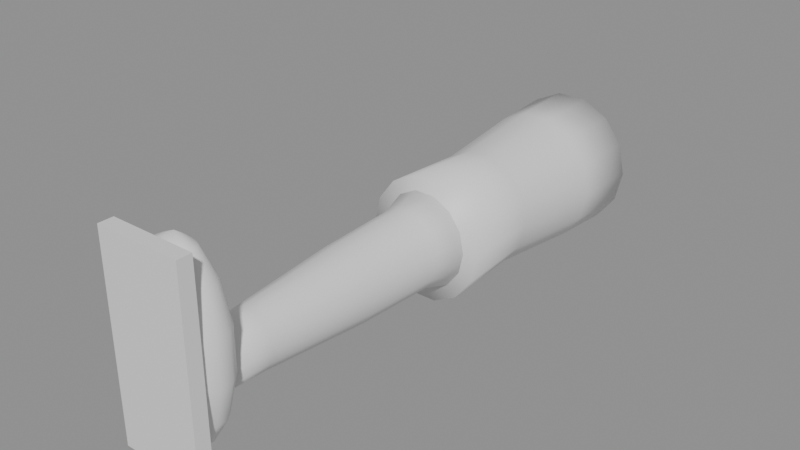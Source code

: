 # Source: perso_legS.blend  (saved by Blender 5.3.31; exported with 4.5.12 LTS)
import bpy
from mathutils import Matrix  # noqa: F401  (used for matrix-valued properties, if any)

bpy.ops.wm.read_factory_settings(use_empty=True)
scene = bpy.context.scene
scene.name = 'Scene'

# ---- materials (node trees are filled in below, after node groups)
mat_bot = bpy.data.materials.new('bot')
mat_skin = bpy.data.materials.new('skin')
mat_shoe = bpy.data.materials.new('shoe')
mat_dark = bpy.data.materials.new('dark')

# ---- material node trees
mat_bot.use_nodes = True; mat_bot.node_tree.nodes.clear()
_N = mat_bot.node_tree.nodes; _L = mat_bot.node_tree.links
n0 = _N.new('ShaderNodeBsdfPrincipled'); n0.name = 'Principled BSDF'; n0.location = (-200, 100)
n0.inputs[10].default_value = 0.005
n1 = _N.new('ShaderNodeOutputMaterial'); n1.name = 'Material Output'; n1.location = (200, 100)
_L.new(n0.outputs[0], n1.inputs[0])
n1.is_active_output = True
mat_skin.use_nodes = True; mat_skin.node_tree.nodes.clear()
_N = mat_skin.node_tree.nodes; _L = mat_skin.node_tree.links
n0 = _N.new('ShaderNodeBsdfPrincipled'); n0.name = 'Principled BSDF'; n0.location = (-200, 100)
n0.inputs[10].default_value = 0.005
n1 = _N.new('ShaderNodeOutputMaterial'); n1.name = 'Material Output'; n1.location = (200, 100)
_L.new(n0.outputs[0], n1.inputs[0])
n1.is_active_output = True
mat_shoe.use_nodes = True; mat_shoe.node_tree.nodes.clear()
_N = mat_shoe.node_tree.nodes; _L = mat_shoe.node_tree.links
n0 = _N.new('ShaderNodeBsdfPrincipled'); n0.name = 'Principled BSDF'; n0.location = (-200, 100)
n0.inputs[10].default_value = 0.005
n1 = _N.new('ShaderNodeOutputMaterial'); n1.name = 'Material Output'; n1.location = (200, 100)
_L.new(n0.outputs[0], n1.inputs[0])
n1.is_active_output = True
mat_dark.use_nodes = True; mat_dark.node_tree.nodes.clear()
_N = mat_dark.node_tree.nodes; _L = mat_dark.node_tree.links
n0 = _N.new('ShaderNodeBsdfPrincipled'); n0.name = 'Principled BSDF'; n0.location = (-200, 100)
n0.inputs[10].default_value = 0.005
n1 = _N.new('ShaderNodeOutputMaterial'); n1.name = 'Material Output'; n1.location = (200, 100)
_L.new(n0.outputs[0], n1.inputs[0])
n1.is_active_output = True

# ---- meshes
me_pants = bpy.data.meshes.new('pants')
me_pants.from_pydata([(0.105, 0.0, 0.0), (0.0946, 0.0, 0.04773), (0.06547, 0.0, 0.086), (0.02336, 0.0, 0.1072), (-0.02336, 0.0, 0.1072), (-0.06547, 0.0, 0.086), (-0.0946, 0.0, 0.04773), (-0.105, 0.0, 1.347e-17), (-0.0946, 0.0, -0.04773), (-0.06547, 0.0, -0.086), (-0.02336, 0.0, -0.1072), (0.02336, 0.0, -0.1072), (0.06547, 0.0, -0.086), (0.0946, 0.0, -0.04773), (0.1, -0.1, 0.0), (0.0901, -0.1, 0.04556), (0.06235, -0.1, 0.08209), (0.02225, -0.1, 0.1024), (-0.02225, -0.1, 0.1024), (-0.06235, -0.1, 0.08209), (-0.0901, -0.1, 0.04556), (-0.1, -0.1, 1.286e-17), (-0.0901, -0.1, -0.04556), (-0.06235, -0.1, -0.08209), (-0.02225, -0.1, -0.1024), (0.02225, -0.1, -0.1024), (0.06235, -0.1, -0.08209), (0.0901, -0.1, -0.04556), (0.085, -0.25, 0.0), (0.07658, -0.25, 0.03905), (0.053, -0.25, 0.07036), (0.01891, -0.25, 0.08774), (-0.01891, -0.25, 0.08774), (-0.053, -0.25, 0.07036), (-0.07658, -0.25, 0.03905), (-0.085, -0.25, 1.102e-17), (-0.07658, -0.25, -0.03905), (-0.053, -0.25, -0.07036), (-0.01891, -0.25, -0.08774), (0.01891, -0.25, -0.08774), (0.053, -0.25, -0.07036), (0.07658, -0.25, -0.03905), (0.091, -0.38, 0.0), (0.08199, -0.38, 0.04165), (0.05674, -0.38, 0.07506), (0.02025, -0.38, 0.09359), (-0.02025, -0.38, 0.09359), (-0.05674, -0.38, 0.07506), (-0.08199, -0.38, 0.04165), (-0.091, -0.38, 1.176e-17), (-0.08199, -0.38, -0.04165), (-0.05674, -0.38, -0.07506), (-0.02025, -0.38, -0.09359), (0.02025, -0.38, -0.09359), (0.05674, -0.38, -0.07506), (0.08199, -0.38, -0.04165), (0.073, -0.37, 0.0), (0.06577, -0.37, 0.03384), (0.04551, -0.37, 0.06098), (0.01624, -0.37, 0.07604), (-0.01624, -0.37, 0.07604), (-0.04551, -0.37, 0.06098), (-0.06577, -0.37, 0.03384), (-0.073, -0.37, 9.552e-18), (-0.06577, -0.37, -0.03384), (-0.04551, -0.37, -0.06098), (-0.01624, -0.37, -0.07604), (0.01624, -0.37, -0.07604), (0.04551, -0.37, -0.06098), (0.06577, -0.37, -0.03384), (0.058, -0.42, 0.0), (0.05226, -0.42, 0.0269), (0.03616, -0.42, 0.04847), (0.01291, -0.42, 0.06045), (-0.01291, -0.42, 0.06045), (-0.03616, -0.42, 0.04847), (-0.05226, -0.42, 0.0269), (-0.058, -0.42, 7.593e-18), (-0.05226, -0.42, -0.0269), (-0.03616, -0.42, -0.04847), (-0.01291, -0.42, -0.06045), (0.01291, -0.42, -0.06045), (0.03616, -0.42, -0.04847), (0.05226, -0.42, -0.0269), (0.054, -0.55, 0.0), (0.04865, -0.55, 0.02517), (0.03367, -0.55, 0.04535), (0.01202, -0.55, 0.05655), (-0.01202, -0.55, 0.05655), (-0.03367, -0.55, 0.04535), (-0.04865, -0.55, 0.02517), (-0.054, -0.55, 7.103e-18), (-0.04865, -0.55, -0.02517), (-0.03367, -0.55, -0.04535), (-0.01202, -0.55, -0.05655), (0.01202, -0.55, -0.05655), (0.03367, -0.55, -0.04535), (0.04865, -0.55, -0.02517), (0.04, -0.72, 0.0), (0.03604, -0.72, 0.01952), (0.02494, -0.72, 0.03518), (0.008901, -0.72, 0.04387), (-0.008901, -0.72, 0.04387), (-0.02494, -0.72, 0.03518), (-0.03604, -0.72, 0.01952), (-0.04, -0.72, 5.511e-18), (-0.03604, -0.72, -0.01952), (-0.02494, -0.72, -0.03518), (-0.008901, -0.72, -0.04387), (0.008901, -0.72, -0.04387), (0.02494, -0.72, -0.03518), (0.03604, -0.72, -0.01952), (0.038, -0.79, 0.0), (0.03424, -0.79, 0.01822), (0.02369, -0.79, 0.03284), (0.008456, -0.79, 0.04095), (-0.008456, -0.79, 0.04095), (-0.02369, -0.79, 0.03284), (-0.03424, -0.79, 0.01822), (-0.038, -0.79, 5.144e-18), (-0.03424, -0.79, -0.01822), (-0.02369, -0.79, -0.03284), (-0.008456, -0.79, -0.04095), (0.008456, -0.79, -0.04095), (0.02369, -0.79, -0.03284), (0.03424, -0.79, -0.01822), (0.0, -0.815, 0.1885), (0.0, -0.815, -0.0985), (0.01318, -0.7972, 0.1743), (0.02375, -0.7829, 0.1345), (0.02961, -0.775, 0.07693), (0.02961, -0.775, 0.01307), (0.02375, -0.7829, -0.04447), (0.01318, -0.7972, -0.08429), (0.02375, -0.8027, 0.1743), (0.04279, -0.7928, 0.1345), (0.05336, -0.7873, 0.07693), (0.05336, -0.7873, 0.01307), (0.04279, -0.7928, -0.04447), (0.02375, -0.8027, -0.08429), (0.02961, -0.8106, 0.1743), (0.05336, -0.8071, 0.1345), (0.06653, -0.8051, 0.07693), (0.06653, -0.8051, 0.01307), (0.05336, -0.8071, -0.04447), (0.02961, -0.8106, -0.08429), (0.02961, -0.8194, 0.1743), (0.05336, -0.8229, 0.1345), (0.06653, -0.8249, 0.07693), (0.06653, -0.8249, 0.01307), (0.05336, -0.8229, -0.04447), (0.02961, -0.8194, -0.08429), (0.02375, -0.8273, 0.1743), (0.04279, -0.8372, 0.1345), (0.05336, -0.8427, 0.07693), (0.05336, -0.8427, 0.01307), (0.04279, -0.8372, -0.04447), (0.02375, -0.8273, -0.08429), (0.01318, -0.8328, 0.1743), (0.02375, -0.8471, 0.1345), (0.02961, -0.855, 0.07693), (0.02961, -0.855, 0.01307), (0.02375, -0.8471, -0.04447), (0.01318, -0.8328, -0.08429), (-5.588e-09, -0.8347, 0.1743), (-1.118e-08, -0.8506, 0.1345), (-1.118e-08, -0.8594, 0.07693), (-1.118e-08, -0.8594, 0.01307), (-1.118e-08, -0.8506, -0.04447), (-5.588e-09, -0.8347, -0.08429), (-0.01318, -0.8328, 0.1743), (-0.02375, -0.8471, 0.1345), (-0.02961, -0.855, 0.07693), (-0.02961, -0.855, 0.01307), (-0.02375, -0.8471, -0.04447), (-0.01318, -0.8328, -0.08429), (-0.02375, -0.8273, 0.1743), (-0.04279, -0.8372, 0.1345), (-0.05336, -0.8427, 0.07693), (-0.05336, -0.8427, 0.01307), (-0.04279, -0.8372, -0.04447), (-0.02375, -0.8273, -0.08429), (-0.02961, -0.8194, 0.1743), (-0.05336, -0.8229, 0.1345), (-0.06653, -0.8249, 0.07693), (-0.06653, -0.8249, 0.01307), (-0.05336, -0.8229, -0.04447), (-0.02961, -0.8194, -0.08429), (-0.02961, -0.8106, 0.1743), (-0.05336, -0.8071, 0.1345), (-0.06653, -0.8051, 0.07693), (-0.06653, -0.8051, 0.01307), (-0.05336, -0.8071, -0.04447), (-0.02961, -0.8106, -0.08429), (-0.02375, -0.8027, 0.1743), (-0.04279, -0.7928, 0.1345), (-0.05336, -0.7873, 0.07693), (-0.05336, -0.7873, 0.01307), (-0.04279, -0.7928, -0.04447), (-0.02375, -0.8027, -0.08429), (-0.01318, -0.7972, 0.1743), (-0.02375, -0.7829, 0.1345), (-0.02961, -0.775, 0.07693), (-0.02961, -0.775, 0.01307), (-0.02375, -0.7829, -0.04447), (-0.01318, -0.7972, -0.08429), (1.211e-08, -0.7953, 0.1743), (1.863e-08, -0.7794, 0.1345), (1.863e-08, -0.7706, 0.07693), (1.863e-08, -0.7706, 0.01307), (1.863e-08, -0.7794, -0.04447), (1.211e-08, -0.7953, -0.08429), (-0.065, -0.866, -0.105), (-0.065, -0.866, 0.195), (-0.065, -0.844, -0.105), (-0.065, -0.844, 0.195), (0.065, -0.866, -0.105), (0.065, -0.866, 0.195), (0.065, -0.844, -0.105), (0.065, -0.844, 0.195)], [], [(0, 1, 15, 14), (1, 2, 16, 15), (2, 3, 17, 16), (3, 4, 18, 17), (4, 5, 19, 18), (5, 6, 20, 19), (6, 7, 21, 20), (7, 8, 22, 21), (8, 9, 23, 22), (9, 10, 24, 23), (10, 11, 25, 24), (11, 12, 26, 25), (12, 13, 27, 26), (13, 0, 14, 27), (14, 15, 29, 28), (15, 16, 30, 29), (16, 17, 31, 30), (17, 18, 32, 31), (18, 19, 33, 32), (19, 20, 34, 33), (20, 21, 35, 34), (21, 22, 36, 35), (22, 23, 37, 36), (23, 24, 38, 37), (24, 25, 39, 38), (25, 26, 40, 39), (26, 27, 41, 40), (27, 14, 28, 41), (28, 29, 43, 42), (29, 30, 44, 43), (30, 31, 45, 44), (31, 32, 46, 45), (32, 33, 47, 46), (33, 34, 48, 47), (34, 35, 49, 48), (35, 36, 50, 49), (36, 37, 51, 50), (37, 38, 52, 51), (38, 39, 53, 52), (39, 40, 54, 53), (40, 41, 55, 54), (41, 28, 42, 55), (13, 12, 11, 10, 9, 8, 7, 6, 5, 4, 3, 2, 1, 0), (42, 43, 44, 45, 46, 47, 48, 49, 50, 51, 52, 53, 54, 55), (56, 57, 71, 70), (57, 58, 72, 71), (58, 59, 73, 72), (59, 60, 74, 73), (60, 61, 75, 74), (61, 62, 76, 75), (62, 63, 77, 76), (63, 64, 78, 77), (64, 65, 79, 78), (65, 66, 80, 79), (66, 67, 81, 80), (67, 68, 82, 81), (68, 69, 83, 82), (69, 56, 70, 83), (70, 71, 85, 84), (71, 72, 86, 85), (72, 73, 87, 86), (73, 74, 88, 87), (74, 75, 89, 88), (75, 76, 90, 89), (76, 77, 91, 90), (77, 78, 92, 91), (78, 79, 93, 92), (79, 80, 94, 93), (80, 81, 95, 94), (81, 82, 96, 95), (82, 83, 97, 96), (83, 70, 84, 97), (84, 85, 99, 98), (85, 86, 100, 99), (86, 87, 101, 100), (87, 88, 102, 101), (88, 89, 103, 102), (89, 90, 104, 103), (90, 91, 105, 104), (91, 92, 106, 105), (92, 93, 107, 106), (93, 94, 108, 107), (94, 95, 109, 108), (95, 96, 110, 109), (96, 97, 111, 110), (97, 84, 98, 111), (98, 99, 113, 112), (99, 100, 114, 113), (100, 101, 115, 114), (101, 102, 116, 115), (102, 103, 117, 116), (103, 104, 118, 117), (104, 105, 119, 118), (105, 106, 120, 119), (106, 107, 121, 120), (107, 108, 122, 121), (108, 109, 123, 122), (109, 110, 124, 123), (110, 111, 125, 124), (111, 98, 112, 125), (69, 68, 67, 66, 65, 64, 63, 62, 61, 60, 59, 58, 57, 56), (112, 113, 114, 115, 116, 117, 118, 119, 120, 121, 122, 123, 124, 125), (211, 210, 132, 133), (209, 208, 130, 131), (207, 206, 128, 129), (127, 211, 133), (210, 209, 131, 132), (208, 207, 129, 130), (206, 126, 128), (130, 129, 135, 136), (128, 126, 134), (133, 132, 138, 139), (131, 130, 136, 137), (129, 128, 134, 135), (127, 133, 139), (132, 131, 137, 138), (139, 138, 144, 145), (137, 136, 142, 143), (135, 134, 140, 141), (127, 139, 145), (138, 137, 143, 144), (136, 135, 141, 142), (134, 126, 140), (145, 144, 150, 151), (143, 142, 148, 149), (141, 140, 146, 147), (127, 145, 151), (144, 143, 149, 150), (142, 141, 147, 148), (140, 126, 146), (147, 146, 152, 153), (127, 151, 157), (150, 149, 155, 156), (148, 147, 153, 154), (146, 126, 152), (151, 150, 156, 157), (149, 148, 154, 155), (127, 157, 163), (156, 155, 161, 162), (154, 153, 159, 160), (152, 126, 158), (157, 156, 162, 163), (155, 154, 160, 161), (153, 152, 158, 159), (162, 161, 167, 168), (160, 159, 165, 166), (158, 126, 164), (163, 162, 168, 169), (161, 160, 166, 167), (159, 158, 164, 165), (127, 163, 169), (164, 126, 170), (169, 168, 174, 175), (167, 166, 172, 173), (165, 164, 170, 171), (127, 169, 175), (168, 167, 173, 174), (166, 165, 171, 172), (175, 174, 180, 181), (173, 172, 178, 179), (171, 170, 176, 177), (127, 175, 181), (174, 173, 179, 180), (172, 171, 177, 178), (170, 126, 176), (179, 178, 184, 185), (177, 176, 182, 183), (127, 181, 187), (180, 179, 185, 186), (178, 177, 183, 184), (176, 126, 182), (181, 180, 186, 187), (127, 187, 193), (186, 185, 191, 192), (184, 183, 189, 190), (182, 126, 188), (187, 186, 192, 193), (185, 184, 190, 191), (183, 182, 188, 189), (127, 193, 199), (192, 191, 197, 198), (190, 189, 195, 196), (188, 126, 194), (193, 192, 198, 199), (191, 190, 196, 197), (189, 188, 194, 195), (196, 195, 201, 202), (194, 126, 200), (199, 198, 204, 205), (197, 196, 202, 203), (195, 194, 200, 201), (127, 199, 205), (198, 197, 203, 204), (205, 204, 210, 211), (203, 202, 208, 209), (201, 200, 206, 207), (127, 205, 211), (204, 203, 209, 210), (202, 201, 207, 208), (200, 126, 206), (212, 213, 215, 214), (214, 215, 219, 218), (218, 219, 217, 216), (216, 217, 213, 212), (214, 218, 216, 212), (219, 215, 213, 217)])
me_pants.polygons.foreach_set('use_smooth', [1, 1, 1, 1, 1, 1, 1, 1, 1, 1, 1, 1, 1, 1, 1, 1, 1, 1, 1, 1, 1, 1, 1, 1, 1, 1, 1, 1, 1, 1, 1, 1, 1, 1, 1, 1, 1, 1, 1, 1, 1, 1, 1, 1, 1, 1, 1, 1, 1, 1, 1, 1, 1, 1, 1, 1, 1, 1, 1, 1, 1, 1, 1, 1, 1, 1, 1, 1, 1, 1, 1, 1, 1, 1, 1, 1, 1, 1, 1, 1, 1, 1, 1, 1, 1, 1, 1, 1, 1, 1, 1, 1, 1, 1, 1, 1, 1, 1, 1, 1, 1, 1, 1, 1, 1, 1, 1, 1, 1, 1, 1, 1, 1, 1, 1, 1, 1, 1, 1, 1, 1, 1, 1, 1, 1, 1, 1, 1, 1, 1, 1, 1, 1, 1, 1, 1, 1, 1, 1, 1, 1, 1, 1, 1, 1, 1, 1, 1, 1, 1, 1, 1, 1, 1, 1, 1, 1, 1, 1, 1, 1, 1, 1, 1, 1, 1, 1, 1, 1, 1, 1, 1, 1, 1, 1, 1, 1, 1, 1, 1, 1, 1, 1, 1, 1, 1, 1, 1, 1, 1, 1, 1, 1, 1, 1, 1, 1, 1, 1, 1, 0, 0, 0, 0, 0, 0])
me_pants.polygons.foreach_set('material_index', [0, 0, 0, 0, 0, 0, 0, 0, 0, 0, 0, 0, 0, 0, 0, 0, 0, 0, 0, 0, 0, 0, 0, 0, 0, 0, 0, 0, 0, 0, 0, 0, 0, 0, 0, 0, 0, 0, 0, 0, 0, 0, 0, 0, 1, 1, 1, 1, 1, 1, 1, 1, 1, 1, 1, 1, 1, 1, 1, 1, 1, 1, 1, 1, 1, 1, 1, 1, 1, 1, 1, 1, 1, 1, 1, 1, 1, 1, 1, 1, 1, 1, 1, 1, 1, 1, 1, 1, 1, 1, 1, 1, 1, 1, 1, 1, 1, 1, 1, 1, 1, 1, 2, 2, 2, 2, 2, 2, 2, 2, 2, 2, 2, 2, 2, 2, 2, 2, 2, 2, 2, 2, 2, 2, 2, 2, 2, 2, 2, 2, 2, 2, 2, 2, 2, 2, 2, 2, 2, 2, 2, 2, 2, 2, 2, 2, 2, 2, 2, 2, 2, 2, 2, 2, 2, 2, 2, 2, 2, 2, 2, 2, 2, 2, 2, 2, 2, 2, 2, 2, 2, 2, 2, 2, 2, 2, 2, 2, 2, 2, 2, 2, 2, 2, 2, 2, 2, 2, 2, 2, 2, 2, 2, 2, 2, 2, 2, 2, 2, 2, 3, 3, 3, 3, 3, 3])
_uv = me_pants.uv_layers.new(name='UVMap')
_uv.uv.foreach_set('vector', [0.0, 0.0, 0.0, 0.0, 0.0, 0.0, 0.0, 0.0, 0.0, 0.0, 0.0, 0.0, 0.0, 0.0, 0.0, 0.0, 0.0, 0.0, 0.0, 0.0, 0.0, 0.0, 0.0, 0.0, 0.0, 0.0, 0.0, 0.0, 0.0, 0.0, 0.0, 0.0, 0.0, 0.0, 0.0, 0.0, 0.0, 0.0, 0.0, 0.0, 0.0, 0.0, 0.0, 0.0, 0.0, 0.0, 0.0, 0.0, 0.0, 0.0, 0.0, 0.0, 0.0, 0.0, 0.0, 0.0, 0.0, 0.0, 0.0, 0.0, 0.0, 0.0, 0.0, 0.0, 0.0, 0.0, 0.0, 0.0, 0.0, 0.0, 0.0, 0.0, 0.0, 0.0, 0.0, 0.0, 0.0, 0.0, 0.0, 0.0, 0.0, 0.0, 0.0, 0.0, 0.0, 0.0, 0.0, 0.0, 0.0, 0.0, 0.0, 0.0, 0.0, 0.0, 0.0, 0.0, 0.0, 0.0, 0.0, 0.0, 0.0, 0.0, 0.0, 0.0, 0.0, 0.0, 0.0, 0.0, 0.0, 0.0, 0.0, 0.0, 0.0, 0.0, 0.0, 0.0, 0.0, 0.0, 0.0, 0.0, 0.0, 0.0, 0.0, 0.0, 0.0, 0.0, 0.0, 0.0, 0.0, 0.0, 0.0, 0.0, 0.0, 0.0, 0.0, 0.0, 0.0, 0.0, 0.0, 0.0, 0.0, 0.0, 0.0, 0.0, 0.0, 0.0, 0.0, 0.0, 0.0, 0.0, 0.0, 0.0, 0.0, 0.0, 0.0, 0.0, 0.0, 0.0, 0.0, 0.0, 0.0, 0.0, 0.0, 0.0, 0.0, 0.0, 0.0, 0.0, 0.0, 0.0, 0.0, 0.0, 0.0, 0.0, 0.0, 0.0, 0.0, 0.0, 0.0, 0.0, 0.0, 0.0, 0.0, 0.0, 0.0, 0.0, 0.0, 0.0, 0.0, 0.0, 0.0, 0.0, 0.0, 0.0, 0.0, 0.0, 0.0, 0.0, 0.0, 0.0, 0.0, 0.0, 0.0, 0.0, 0.0, 0.0, 0.0, 0.0, 0.0, 0.0, 0.0, 0.0, 0.0, 0.0, 0.0, 0.0, 0.0, 0.0, 0.0, 0.0, 0.0, 0.0, 0.0, 0.0, 0.0, 0.0, 0.0, 0.0, 0.0, 0.0, 0.0, 0.0, 0.0, 0.0, 0.0, 0.0, 0.0, 0.0, 0.0, 0.0, 0.0, 0.0, 0.0, 0.0, 0.0, 0.0, 0.0, 0.0, 0.0, 0.0, 0.0, 0.0, 0.0, 0.0, 0.0, 0.0, 0.0, 0.0, 0.0, 0.0, 0.0, 0.0, 0.0, 0.0, 0.0, 0.0, 0.0, 0.0, 0.0, 0.0, 0.0, 0.0, 0.0, 0.0, 0.0, 0.0, 0.0, 0.0, 0.0, 0.0, 0.0, 0.0, 0.0, 0.0, 0.0, 0.0, 0.0, 0.0, 0.0, 0.0, 0.0, 0.0, 0.0, 0.0, 0.0, 0.0, 0.0, 0.0, 0.0, 0.0, 0.0, 0.0, 0.0, 0.0, 0.0, 0.0, 0.0, 0.0, 0.0, 0.0, 0.0, 0.0, 0.0, 0.0, 0.0, 0.0, 0.0, 0.0, 0.0, 0.0, 0.0, 0.0, 0.0, 0.0, 0.0, 0.0, 0.0, 0.0, 0.0, 0.0, 0.0, 0.0, 0.0, 0.0, 0.0, 0.0, 0.0, 0.0, 0.0, 0.0, 0.0, 0.0, 0.0, 0.0, 0.0, 0.0, 0.0, 0.0, 0.0, 0.0, 0.0, 0.0, 0.0, 0.0, 0.0, 0.0, 0.0, 0.0, 0.0, 0.0, 0.0, 0.0, 0.0, 0.0, 0.0, 0.0, 0.0, 0.0, 0.0, 0.0, 0.0, 0.0, 0.0, 0.0, 0.0, 0.0, 0.0, 0.0, 0.0, 0.0, 0.0, 0.0, 0.0, 0.0, 0.0, 0.0, 0.0, 0.0, 0.0, 0.0, 0.0, 0.0, 0.0, 0.0, 0.0, 0.0, 0.0, 0.0, 0.0, 0.0, 0.0, 0.0, 0.0, 0.0, 0.0, 0.0, 0.0, 0.0, 0.0, 0.0, 0.0, 0.0, 0.0, 0.0, 0.0, 0.0, 0.0, 0.0, 0.0, 0.0, 0.0, 0.0, 0.0, 0.0, 0.0, 0.0, 0.0, 0.0, 0.0, 0.0, 0.0, 0.0, 0.0, 0.0, 0.0, 0.0, 0.0, 0.0, 0.0, 0.0, 0.0, 0.0, 0.0, 0.0, 0.0, 0.0, 0.0, 0.0, 0.0, 0.0, 0.0, 0.0, 0.0, 0.0, 0.0, 0.0, 0.0, 0.0, 0.0, 0.0, 0.0, 0.0, 0.0, 0.0, 0.0, 0.0, 0.0, 0.0, 0.0, 0.0, 0.0, 0.0, 0.0, 0.0, 0.0, 0.0, 0.0, 0.0, 0.0, 0.0, 0.0, 0.0, 0.0, 0.0, 0.0, 0.0, 0.0, 0.0, 0.0, 0.0, 0.0, 0.0, 0.0, 0.0, 0.0, 0.0, 0.0, 0.0, 0.0, 0.0, 0.0, 0.0, 0.0, 0.0, 0.0, 0.0, 0.0, 0.0, 0.0, 0.0, 0.0, 0.0, 0.0, 0.0, 0.0, 0.0, 0.0, 0.0, 0.0, 0.0, 0.0, 0.0, 0.0, 0.0, 0.0, 0.0, 0.0, 0.0, 0.0, 0.0, 0.0, 0.0, 0.0, 0.0, 0.0, 0.0, 0.0, 0.0, 0.0, 0.0, 0.0, 0.0, 0.0, 0.0, 0.0, 0.0, 0.0, 0.0, 0.0, 0.0, 0.0, 0.0, 0.0, 0.0, 0.0, 0.0, 0.0, 0.0, 0.0, 0.0, 0.0, 0.0, 0.0, 0.0, 0.0, 0.0, 0.0, 0.0, 0.0, 0.0, 0.0, 0.0, 0.0, 0.0, 0.0, 0.0, 0.0, 0.0, 0.0, 0.0, 0.0, 0.0, 0.0, 0.0, 0.0, 0.0, 0.0, 0.0, 0.0, 0.0, 0.0, 0.0, 0.0, 0.0, 0.0, 0.0, 0.0, 0.0, 0.0, 0.0, 0.0, 0.0, 0.0, 0.0, 0.0, 0.0, 0.0, 0.0, 0.0, 0.0, 0.0, 0.0, 0.0, 0.0, 0.0, 0.0, 0.0, 0.0, 0.0, 0.0, 0.0, 0.0, 0.0, 0.0, 0.0, 0.0, 0.0, 0.0, 0.0, 0.0, 0.0, 0.0, 0.0, 0.0, 0.0, 0.0, 0.0, 0.0, 0.0, 0.0, 0.0, 0.0, 0.0, 0.0, 0.0, 0.0, 0.0, 0.0, 0.0, 0.0, 0.0, 0.0, 0.0, 0.0, 0.0, 0.0, 0.0, 0.0, 0.0, 0.0, 0.0, 0.0, 0.0, 0.0, 0.0, 0.0, 0.0, 0.0, 0.0, 0.0, 0.0, 0.0, 0.0, 0.0, 0.0, 0.0, 0.0, 0.0, 0.0, 0.0, 0.0, 0.0, 0.0, 0.0, 0.0, 0.0, 0.0, 0.0, 0.0, 0.0, 0.0, 0.0, 0.0, 0.0, 0.0, 0.0, 0.0, 0.0, 0.0, 0.0, 0.0, 0.0, 0.0, 0.0, 0.0, 0.0, 0.0, 0.0, 0.0, 0.0, 0.0, 0.0, 0.0, 0.0, 0.0, 0.0, 0.0, 0.0, 0.0, 0.0, 0.0, 0.0, 0.0, 0.0, 0.0, 0.0, 0.0, 0.0, 0.0, 0.0, 0.0, 0.0, 0.0, 0.0, 0.0, 0.0, 0.0, 0.0, 0.0, 0.0, 0.0, 0.0, 0.0, 0.0, 0.0, 0.0, 0.0, 0.0, 0.0, 0.0, 0.0, 0.0, 0.0, 0.0, 0.0, 0.0, 0.0, 0.0, 0.0, 0.0, 0.0, 0.0, 0.0, 0.0, 0.0, 0.0, 0.0, 0.0, 0.0, 0.0, 0.0, 0.0, 0.0, 0.0, 0.0, 0.0, 0.0, 0.0, 0.0, 0.0, 0.0, 0.0, 0.0, 0.0, 0.0, 0.0, 0.0, 0.0, 0.0, 0.0, 0.0, 0.0, 0.0, 0.0, 0.0, 0.0, 0.0, 0.0, 0.0, 0.0, 0.0, 0.0, 0.0, 0.0, 0.0, 0.0, 0.0, 0.0, 0.0, 0.0, 0.0, 0.0, 0.0, 0.0, 0.0, 0.0, 0.0, 0.0, 0.0, 0.0, 0.0, 0.0, 0.0, 0.0, 0.0, 0.0, 0.0, 0.0, 0.0, 0.0, 0.0, 0.0, 0.0, 0.0, 0.0, 0.0, 0.0, 0.0, 0.0, 0.0, 0.0, 0.0, 0.0, 0.0, 0.0, 0.0, 0.0, 0.0, 0.0, 0.0, 0.0, 0.0, 0.0, 0.0, 0.0, 0.0, 0.0, 0.0, 0.0, 0.0, 0.0, 0.0, 0.0, 0.0, 0.0, 0.0, 0.0, 0.0, 0.0, 0.0, 0.0, 0.0, 0.0, 0.0, 0.0, 0.0, 0.0, 0.0, 0.0, 0.0, 0.0, 0.0, 0.0, 0.0, 0.0, 0.0, 0.0, 0.0, 0.0, 0.0, 0.0, 0.0, 0.0, 0.0, 0.0, 0.0, 0.7143, 0.1429, 0.7143, 0.2857, 0.6429, 0.2857, 0.6429, 0.1429, 0.7143, 0.4286, 0.7143, 0.5714, 0.6429, 0.5714, 0.6429, 0.4286, 0.7143, 0.7143, 0.7143, 0.8571, 0.6429, 0.8571, 0.6429, 0.7143, 0.6786, 0.0, 0.7143, 0.1429, 0.6429, 0.1429, 0.7143, 0.2857, 0.7143, 0.4286, 0.6429, 0.4286, 0.6429, 0.2857, 0.7143, 0.5714, 0.7143, 0.7143, 0.6429, 0.7143, 0.6429, 0.5714, 0.7143, 0.8571, 0.6786, 1.0, 0.6429, 0.8571, 0.6429, 0.5714, 0.6429, 0.7143, 0.5714, 0.7143, 0.5714, 0.5714, 0.6429, 0.8571, 0.6071, 1.0, 0.5714, 0.8571, 0.6429, 0.1429, 0.6429, 0.2857, 0.5714, 0.2857, 0.5714, 0.1429, 0.6429, 0.4286, 0.6429, 0.5714, 0.5714, 0.5714, 0.5714, 0.4286, 0.6429, 0.7143, 0.6429, 0.8571, 0.5714, 0.8571, 0.5714, 0.7143, 0.6071, 0.0, 0.6429, 0.1429, 0.5714, 0.1429, 0.6429, 0.2857, 0.6429, 0.4286, 0.5714, 0.4286, 0.5714, 0.2857, 0.5714, 0.1429, 0.5714, 0.2857, 0.5, 0.2857, 0.5, 0.1429, 0.5714, 0.4286, 0.5714, 0.5714, 0.5, 0.5714, 0.5, 0.4286, 0.5714, 0.7143, 0.5714, 0.8571, 0.5, 0.8571, 0.5, 0.7143, 0.5357, 0.0, 0.5714, 0.1429, 0.5, 0.1429, 0.5714, 0.2857, 0.5714, 0.4286, 0.5, 0.4286, 0.5, 0.2857, 0.5714, 0.5714, 0.5714, 0.7143, 0.5, 0.7143, 0.5, 0.5714, 0.5714, 0.8571, 0.5357, 1.0, 0.5, 0.8571, 0.5, 0.1429, 0.5, 0.2857, 0.4286, 0.2857, 0.4286, 0.1429, 0.5, 0.4286, 0.5, 0.5714, 0.4286, 0.5714, 0.4286, 0.4286, 0.5, 0.7143, 0.5, 0.8571, 0.4286, 0.8571, 0.4286, 0.7143, 0.4643, 0.0, 0.5, 0.1429, 0.4286, 0.1429, 0.5, 0.2857, 0.5, 0.4286, 0.4286, 0.4286, 0.4286, 0.2857, 0.5, 0.5714, 0.5, 0.7143, 0.4286, 0.7143, 0.4286, 0.5714, 0.5, 0.8571, 0.4643, 1.0, 0.4286, 0.8571, 0.4286, 0.7143, 0.4286, 0.8571, 0.3571, 0.8571, 0.3571, 0.7143, 0.3929, 0.0, 0.4286, 0.1429, 0.3571, 0.1429, 0.4286, 0.2857, 0.4286, 0.4286, 0.3571, 0.4286, 0.3571, 0.2857, 0.4286, 0.5714, 0.4286, 0.7143, 0.3571, 0.7143, 0.3571, 0.5714, 0.4286, 0.8571, 0.3929, 1.0, 0.3571, 0.8571, 0.4286, 0.1429, 0.4286, 0.2857, 0.3571, 0.2857, 0.3571, 0.1429, 0.4286, 0.4286, 0.4286, 0.5714, 0.3571, 0.5714, 0.3571, 0.4286, 0.3214, 0.0, 0.3571, 0.1429, 0.2857, 0.1429, 0.3571, 0.2857, 0.3571, 0.4286, 0.2857, 0.4286, 0.2857, 0.2857, 0.3571, 0.5714, 0.3571, 0.7143, 0.2857, 0.7143, 0.2857, 0.5714, 0.3571, 0.8571, 0.3214, 1.0, 0.2857, 0.8571, 0.3571, 0.1429, 0.3571, 0.2857, 0.2857, 0.2857, 0.2857, 0.1429, 0.3571, 0.4286, 0.3571, 0.5714, 0.2857, 0.5714, 0.2857, 0.4286, 0.3571, 0.7143, 0.3571, 0.8571, 0.2857, 0.8571, 0.2857, 0.7143, 0.2857, 0.2857, 0.2857, 0.4286, 0.2143, 0.4286, 0.2143, 0.2857, 0.2857, 0.5714, 0.2857, 0.7143, 0.2143, 0.7143, 0.2143, 0.5714, 0.2857, 0.8571, 0.25, 1.0, 0.2143, 0.8571, 0.2857, 0.1429, 0.2857, 0.2857, 0.2143, 0.2857, 0.2143, 0.1429, 0.2857, 0.4286, 0.2857, 0.5714, 0.2143, 0.5714, 0.2143, 0.4286, 0.2857, 0.7143, 0.2857, 0.8571, 0.2143, 0.8571, 0.2143, 0.7143, 0.25, 0.0, 0.2857, 0.1429, 0.2143, 0.1429, 0.2143, 0.8571, 0.1786, 1.0, 0.1429, 0.8571, 0.2143, 0.1429, 0.2143, 0.2857, 0.1429, 0.2857, 0.1429, 0.1429, 0.2143, 0.4286, 0.2143, 0.5714, 0.1429, 0.5714, 0.1429, 0.4286, 0.2143, 0.7143, 0.2143, 0.8571, 0.1429, 0.8571, 0.1429, 0.7143, 0.1786, 0.0, 0.2143, 0.1429, 0.1429, 0.1429, 0.2143, 0.2857, 0.2143, 0.4286, 0.1429, 0.4286, 0.1429, 0.2857, 0.2143, 0.5714, 0.2143, 0.7143, 0.1429, 0.7143, 0.1429, 0.5714, 0.1429, 0.1429, 0.1429, 0.2857, 0.07143, 0.2857, 0.07143, 0.1429, 0.1429, 0.4286, 0.1429, 0.5714, 0.07143, 0.5714, 0.07143, 0.4286, 0.1429, 0.7143, 0.1429, 0.8571, 0.07143, 0.8571, 0.07143, 0.7143, 0.1071, 0.0, 0.1429, 0.1429, 0.07143, 0.1429, 0.1429, 0.2857, 0.1429, 0.4286, 0.07143, 0.4286, 0.07143, 0.2857, 0.1429, 0.5714, 0.1429, 0.7143, 0.07143, 0.7143, 0.07143, 0.5714, 0.1429, 0.8571, 0.1071, 1.0, 0.07143, 0.8571, 0.07143, 0.4286, 0.07143, 0.5714, 0.0, 0.5714, 0.0, 0.4286, 0.07143, 0.7143, 0.07143, 0.8571, 0.0, 0.8571, 0.0, 0.7143, 0.03571, 0.0, 0.07143, 0.1429, 0.0, 0.1429, 0.07143, 0.2857, 0.07143, 0.4286, 0.0, 0.4286, 0.0, 0.2857, 0.07143, 0.5714, 0.07143, 0.7143, 0.0, 0.7143, 0.0, 0.5714, 0.07143, 0.8571, 0.03571, 1.0, 0.0, 0.8571, 0.07143, 0.1429, 0.07143, 0.2857, 0.0, 0.2857, 0.0, 0.1429, 0.9643, 0.0, 1.0, 0.1429, 0.9286, 0.1429, 1.0, 0.2857, 1.0, 0.4286, 0.9286, 0.4286, 0.9286, 0.2857, 1.0, 0.5714, 1.0, 0.7143, 0.9286, 0.7143, 0.9286, 0.5714, 1.0, 0.8571, 0.9643, 1.0, 0.9286, 0.8571, 1.0, 0.1429, 1.0, 0.2857, 0.9286, 0.2857, 0.9286, 0.1429, 1.0, 0.4286, 1.0, 0.5714, 0.9286, 0.5714, 0.9286, 0.4286, 1.0, 0.7143, 1.0, 0.8571, 0.9286, 0.8571, 0.9286, 0.7143, 0.8929, 0.0, 0.9286, 0.1429, 0.8571, 0.1429, 0.9286, 0.2857, 0.9286, 0.4286, 0.8571, 0.4286, 0.8571, 0.2857, 0.9286, 0.5714, 0.9286, 0.7143, 0.8571, 0.7143, 0.8571, 0.5714, 0.9286, 0.8571, 0.8929, 1.0, 0.8571, 0.8571, 0.9286, 0.1429, 0.9286, 0.2857, 0.8571, 0.2857, 0.8571, 0.1429, 0.9286, 0.4286, 0.9286, 0.5714, 0.8571, 0.5714, 0.8571, 0.4286, 0.9286, 0.7143, 0.9286, 0.8571, 0.8571, 0.8571, 0.8571, 0.7143, 0.8571, 0.5714, 0.8571, 0.7143, 0.7857, 0.7143, 0.7857, 0.5714, 0.8571, 0.8571, 0.8214, 1.0, 0.7857, 0.8571, 0.8571, 0.1429, 0.8571, 0.2857, 0.7857, 0.2857, 0.7857, 0.1429, 0.8571, 0.4286, 0.8571, 0.5714, 0.7857, 0.5714, 0.7857, 0.4286, 0.8571, 0.7143, 0.8571, 0.8571, 0.7857, 0.8571, 0.7857, 0.7143, 0.8214, 0.0, 0.8571, 0.1429, 0.7857, 0.1429, 0.8571, 0.2857, 0.8571, 0.4286, 0.7857, 0.4286, 0.7857, 0.2857, 0.7857, 0.1429, 0.7857, 0.2857, 0.7143, 0.2857, 0.7143, 0.1429, 0.7857, 0.4286, 0.7857, 0.5714, 0.7143, 0.5714, 0.7143, 0.4286, 0.7857, 0.7143, 0.7857, 0.8571, 0.7143, 0.8571, 0.7143, 0.7143, 0.75, 0.0, 0.7857, 0.1429, 0.7143, 0.1429, 0.7857, 0.2857, 0.7857, 0.4286, 0.7143, 0.4286, 0.7143, 0.2857, 0.7857, 0.5714, 0.7857, 0.7143, 0.7143, 0.7143, 0.7143, 0.5714, 0.7857, 0.8571, 0.75, 1.0, 0.7143, 0.8571, 0.375, 0.0, 0.625, 0.0, 0.625, 0.25, 0.375, 0.25, 0.375, 0.25, 0.625, 0.25, 0.625, 0.5, 0.375, 0.5, 0.375, 0.5, 0.625, 0.5, 0.625, 0.75, 0.375, 0.75, 0.375, 0.75, 0.625, 0.75, 0.625, 1.0, 0.375, 1.0, 0.125, 0.5, 0.375, 0.5, 0.375, 0.75, 0.125, 0.75, 0.625, 0.5, 0.875, 0.5, 0.875, 0.75, 0.625, 0.75])
me_pants.materials.append(mat_bot)
me_pants.materials.append(mat_skin)
me_pants.materials.append(mat_shoe)
me_pants.materials.append(mat_dark)
me_pants.update()

# ---- objects
ob_pants = bpy.data.objects.new('pants', me_pants)

# ---- transforms, parenting, visibility, modifiers, constraints
ob_pants.location = (0.0, 0.0, 0.0)

# ---- collection membership
scene.collection.objects.link(ob_pants)

# ---- scene / render settings (as saved in the file)
scene.frame_start = 1; scene.frame_end = 250; scene.frame_set(1)
scene.render.engine = 'BLENDER_EEVEE_NEXT'
scene.render.bake_bias = 0.0
scene.render.bake_samples = 0
scene.render.compositor_device = 'GPU'
scene.eevee.use_volume_custom_range = False
scene.eevee.fast_gi_thickness_near = 0.1
scene.eevee.fast_gi_thickness_far = 0.0
scene.eevee.ray_tracing_options.screen_trace_thickness = 0.1
bpy.context.view_layer.update()

# ---- added for rendering (the .blend has no active camera and no usable light): camera, sun + grey world if the file has none
cam_auto = bpy.data.cameras.new('AutoCamera')
cam_auto.lens = 50.0
cam_auto.sensor_width = 36.0
cam_auto.clip_end = 1000.0
ob_auto_camera = bpy.data.objects.new('AutoCamera', cam_auto)
scene.collection.objects.link(ob_auto_camera)
ob_auto_camera.location = (0.8706, -1.47772, 0.740359)
ob_auto_camera.rotation_euler = (1.09748, -7.21219e-08, 0.694738)
scene.camera = ob_auto_camera
light_auto_sun = bpy.data.lights.new('AutoSun', 'SUN')
light_auto_sun.energy = 3.0
light_auto_sun.angle = 0.0523599
ob_auto_sun = bpy.data.objects.new('AutoSun', light_auto_sun)
scene.collection.objects.link(ob_auto_sun)
ob_auto_sun.rotation_euler = (0.872665, 0.174533, 0.523599)
if scene.world is None:
    world_auto = bpy.data.worlds.new('AutoWorld')
    world_auto.color = (0.3, 0.3, 0.3)
    scene.world = world_auto
bpy.context.view_layer.update()
